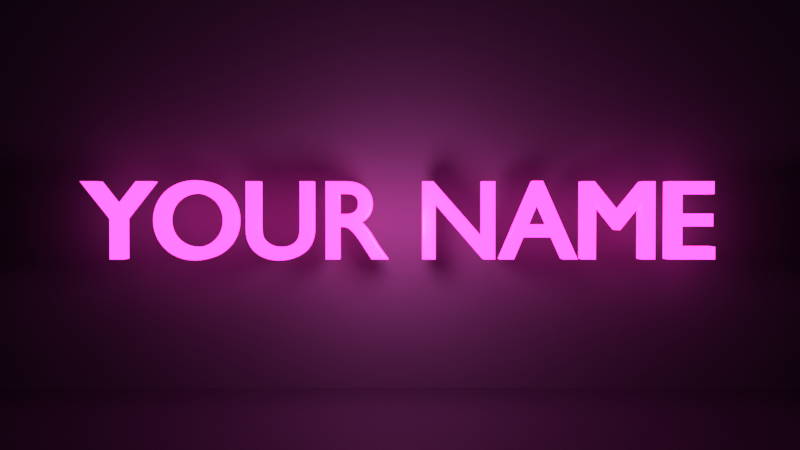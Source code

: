 # Source: glowing-name-sign.blend  (saved by Blender 4.2.66; exported with 4.5.12 LTS)
import bpy
from mathutils import Matrix  # noqa: F401  (used for matrix-valued properties, if any)

bpy.ops.wm.read_factory_settings(use_empty=True)
scene = bpy.context.scene
scene.name = 'Scene'

# ---- collections
col_stage = bpy.data.collections.new('Stage'); scene.collection.children.link(col_stage)
col_lights_and_camera = bpy.data.collections.new('Lights and Camera'); scene.collection.children.link(col_lights_and_camera)

# ---- materials (node trees are filled in below, after node groups)
mat_brick_wall = bpy.data.materials.new('Brick Wall')
mat_glossy_floor = bpy.data.materials.new('Glossy Floor')
mat_neon_glow = bpy.data.materials.new('Neon Glow')

# ---- material node trees
mat_brick_wall.use_nodes = True; mat_brick_wall.node_tree.nodes.clear()
_N = mat_brick_wall.node_tree.nodes; _L = mat_brick_wall.node_tree.links
n0 = _N.new('ShaderNodeBsdfPrincipled'); n0.name = 'Principled BSDF'; n0.location = (10, 300)
n0.inputs[0].default_value = (0.06, 0.06, 0.08, 1.0)
n0.inputs[2].default_value = 0.85
n1 = _N.new('ShaderNodeOutputMaterial'); n1.name = 'Material Output'; n1.location = (300, 300)
_L.new(n0.outputs[0], n1.inputs[0])
n1.is_active_output = True
mat_glossy_floor.use_nodes = True; mat_glossy_floor.node_tree.nodes.clear()
_N = mat_glossy_floor.node_tree.nodes; _L = mat_glossy_floor.node_tree.links
n0 = _N.new('ShaderNodeBsdfPrincipled'); n0.name = 'Principled BSDF'; n0.location = (10, 300)
n0.inputs[0].default_value = (0.03, 0.03, 0.04, 1.0)
n0.inputs[2].default_value = 0.12
n1 = _N.new('ShaderNodeOutputMaterial'); n1.name = 'Material Output'; n1.location = (300, 300)
_L.new(n0.outputs[0], n1.inputs[0])
n1.is_active_output = True
mat_neon_glow.use_nodes = True; mat_neon_glow.node_tree.nodes.clear()
_N = mat_neon_glow.node_tree.nodes; _L = mat_neon_glow.node_tree.links
n0 = _N.new('ShaderNodeBsdfPrincipled'); n0.name = 'Principled BSDF'; n0.location = (10, 300)
n0.inputs[0].default_value = (1.0, 0.05, 0.5, 1.0)
n0.inputs[2].default_value = 0.3
n0.inputs[27].default_value = (1.0, 0.05, 0.5, 1.0)
n0.inputs[28].default_value = 4.0
n1 = _N.new('ShaderNodeOutputMaterial'); n1.name = 'Material Output'; n1.location = (300, 300)
_L.new(n0.outputs[0], n1.inputs[0])
n1.is_active_output = True

# ---- world
world_world = bpy.data.worlds.new('World'); scene.world = world_world
world_world.use_nodes = True; world_world.node_tree.nodes.clear()
_N = world_world.node_tree.nodes; _L = world_world.node_tree.links
n0 = _N.new('ShaderNodeBackground'); n0.name = 'Background'; n0.location = (10, 300)
n0.inputs[0].default_value = (0.01, 0.01, 0.02, 1.0)
n1 = _N.new('ShaderNodeOutputWorld'); n1.name = 'World Output'; n1.location = (300, 300)
_L.new(n0.outputs[0], n1.inputs[0])
n1.is_active_output = True

# ---- cameras
cam_camera = bpy.data.cameras.new('Camera')
cam_camera.lens = 40.0

# ---- lights
light_sign_glow = bpy.data.lights.new('Sign Glow', 'POINT')
light_sign_glow.color = (1.0, 0.15, 0.6)
light_sign_glow.energy = 250.0
light_sign_glow.shadow_soft_size = 0.3

# ---- meshes
me_cube = bpy.data.meshes.new('Cube')
me_cube.from_pydata([(-1.0, -1.0, -1.0), (-1.0, -1.0, 1.0), (-1.0, 1.0, -1.0), (-1.0, 1.0, 1.0), (1.0, -1.0, -1.0), (1.0, -1.0, 1.0), (1.0, 1.0, -1.0), (1.0, 1.0, 1.0)], [], [(0, 1, 3, 2), (2, 3, 7, 6), (6, 7, 5, 4), (4, 5, 1, 0), (2, 6, 4, 0), (7, 3, 1, 5)])
_uv = me_cube.uv_layers.new(name='UVMap')
_uv.uv.foreach_set('vector', [0.375, 0.0, 0.625, 0.0, 0.625, 0.25, 0.375, 0.25, 0.375, 0.25, 0.625, 0.25, 0.625, 0.5, 0.375, 0.5, 0.375, 0.5, 0.625, 0.5, 0.625, 0.75, 0.375, 0.75, 0.375, 0.75, 0.625, 0.75, 0.625, 1.0, 0.375, 1.0, 0.125, 0.5, 0.375, 0.5, 0.375, 0.75, 0.125, 0.75, 0.625, 0.5, 0.875, 0.5, 0.875, 0.75, 0.625, 0.75])
me_cube.materials.append(mat_brick_wall)
me_cube.update()
me_cube_001 = bpy.data.meshes.new('Cube.001')
me_cube_001.from_pydata([(-1.0, -1.0, -1.0), (-1.0, -1.0, 1.0), (-1.0, 1.0, -1.0), (-1.0, 1.0, 1.0), (1.0, -1.0, -1.0), (1.0, -1.0, 1.0), (1.0, 1.0, -1.0), (1.0, 1.0, 1.0)], [], [(0, 1, 3, 2), (2, 3, 7, 6), (6, 7, 5, 4), (4, 5, 1, 0), (2, 6, 4, 0), (7, 3, 1, 5)])
_uv = me_cube_001.uv_layers.new(name='UVMap')
_uv.uv.foreach_set('vector', [0.375, 0.0, 0.625, 0.0, 0.625, 0.25, 0.375, 0.25, 0.375, 0.25, 0.625, 0.25, 0.625, 0.5, 0.375, 0.5, 0.375, 0.5, 0.625, 0.5, 0.625, 0.75, 0.375, 0.75, 0.375, 0.75, 0.625, 0.75, 0.625, 1.0, 0.375, 1.0, 0.125, 0.5, 0.375, 0.5, 0.375, 0.75, 0.125, 0.75, 0.625, 0.5, 0.875, 0.5, 0.875, 0.75, 0.625, 0.75])
me_cube_001.materials.append(mat_glossy_floor)
me_cube_001.update()

# ---- curves / text
txt_name_text = bpy.data.curves.new('Name Text', 'FONT')
txt_name_text.dimensions = '2D'
txt_name_text.body = 'YOUR NAME'
txt_name_text.materials.append(mat_neon_glow)
txt_name_text.extrude = 0.12
txt_name_text.bevel_depth = 0.02
txt_name_text.align_x = 'CENTER'
txt_name_text.align_y = 'CENTER'
txt_name_text.size = 1.4

# ---- objects
ob_back_wall = bpy.data.objects.new('Back Wall', me_cube)
ob_floor = bpy.data.objects.new('Floor', me_cube_001)
ob_name_text = bpy.data.objects.new('Name Text', txt_name_text)
ob_sign_glow = bpy.data.objects.new('Sign Glow', light_sign_glow)
ob_camera = bpy.data.objects.new('Camera', cam_camera)

# ---- transforms, parenting, visibility, modifiers, constraints
ob_back_wall.location = (0.0, 3.0, 3.0)
ob_back_wall.scale = (12.0, 0.1, 5.0)
ob_floor.location = (0.0, -3.0, -0.1)
ob_floor.scale = (12.0, 7.0, 0.1)
ob_name_text.location = (0.0, 2.4, 2.2)
ob_name_text.rotation_euler = (1.571, 0.0, 0.0)
ob_sign_glow.location = (0.0, 1.4, 2.2)
ob_camera.location = (0.0, -9.0, 2.4)
ob_camera.rotation_euler = (1.553, -0.0, 0.0)

# ---- collection membership
col_stage.objects.link(ob_back_wall)
col_stage.objects.link(ob_floor)
col_stage.objects.link(ob_name_text)
col_lights_and_camera.objects.link(ob_sign_glow)
col_lights_and_camera.objects.link(ob_camera)

# ---- scene / render settings (as saved in the file)
scene.camera = ob_camera
scene.frame_start = 1; scene.frame_end = 250; scene.frame_set(1)
scene.render.engine = 'BLENDER_EEVEE_NEXT'
scene.render.resolution_x = 1280
scene.render.resolution_y = 720
scene.view_settings.view_transform = 'Standard'
bpy.context.view_layer.update()
